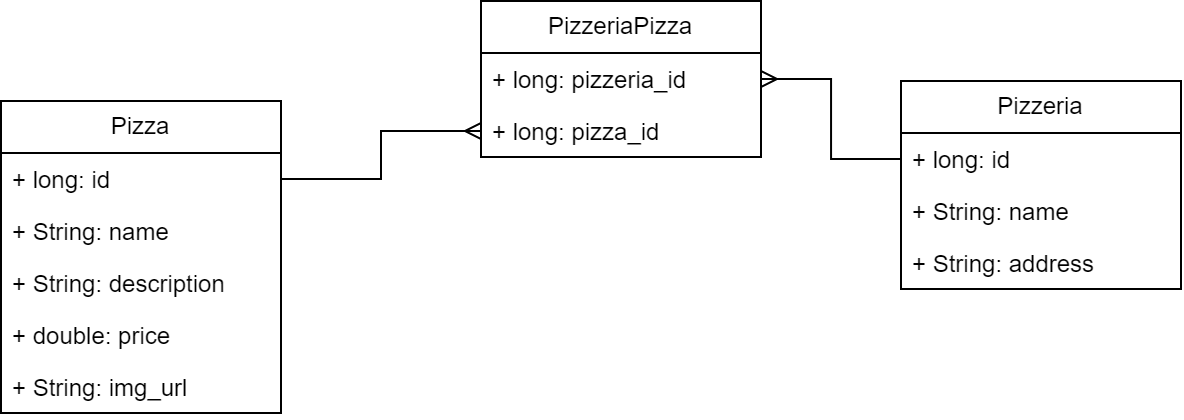

The diagram above was exported from draw.io. Its source (the exported page's mxGraphModel, read from the mxfile embedded in the PNG):
<mxGraphModel dx="724" dy="373" grid="1" gridSize="10" guides="1" tooltips="1" connect="1" arrows="1" fold="1" page="1" pageScale="1" pageWidth="827" pageHeight="1169" math="0" shadow="0">
  <root>
    <mxCell id="0" />
    <mxCell id="1" parent="0" />
    <mxCell id="yT5KrhxKWRrn2rSBqZqV-4" value="Pizza" style="swimlane;fontStyle=0;childLayout=stackLayout;horizontal=1;startSize=26;fillColor=none;horizontalStack=0;resizeParent=1;resizeParentMax=0;resizeLast=0;collapsible=1;marginBottom=0;whiteSpace=wrap;html=1;" vertex="1" parent="1">
      <mxGeometry x="100" y="170" width="140" height="156" as="geometry">
        <mxRectangle x="130" y="170" width="70" height="30" as="alternateBounds" />
      </mxGeometry>
    </mxCell>
    <mxCell id="yT5KrhxKWRrn2rSBqZqV-5" value="+ long: id" style="text;strokeColor=none;fillColor=none;align=left;verticalAlign=top;spacingLeft=4;spacingRight=4;overflow=hidden;rotatable=0;points=[[0,0.5],[1,0.5]];portConstraint=eastwest;whiteSpace=wrap;html=1;" vertex="1" parent="yT5KrhxKWRrn2rSBqZqV-4">
      <mxGeometry y="26" width="140" height="26" as="geometry" />
    </mxCell>
    <mxCell id="yT5KrhxKWRrn2rSBqZqV-9" value="+ String: name" style="text;strokeColor=none;fillColor=none;align=left;verticalAlign=top;spacingLeft=4;spacingRight=4;overflow=hidden;rotatable=0;points=[[0,0.5],[1,0.5]];portConstraint=eastwest;whiteSpace=wrap;html=1;" vertex="1" parent="yT5KrhxKWRrn2rSBqZqV-4">
      <mxGeometry y="52" width="140" height="26" as="geometry" />
    </mxCell>
    <mxCell id="yT5KrhxKWRrn2rSBqZqV-10" value="+ String: description" style="text;strokeColor=none;fillColor=none;align=left;verticalAlign=top;spacingLeft=4;spacingRight=4;overflow=hidden;rotatable=0;points=[[0,0.5],[1,0.5]];portConstraint=eastwest;whiteSpace=wrap;html=1;" vertex="1" parent="yT5KrhxKWRrn2rSBqZqV-4">
      <mxGeometry y="78" width="140" height="26" as="geometry" />
    </mxCell>
    <mxCell id="yT5KrhxKWRrn2rSBqZqV-7" value="+ double: price" style="text;strokeColor=none;fillColor=none;align=left;verticalAlign=top;spacingLeft=4;spacingRight=4;overflow=hidden;rotatable=0;points=[[0,0.5],[1,0.5]];portConstraint=eastwest;whiteSpace=wrap;html=1;" vertex="1" parent="yT5KrhxKWRrn2rSBqZqV-4">
      <mxGeometry y="104" width="140" height="26" as="geometry" />
    </mxCell>
    <mxCell id="yT5KrhxKWRrn2rSBqZqV-6" value="+ String: img_url" style="text;strokeColor=none;fillColor=none;align=left;verticalAlign=top;spacingLeft=4;spacingRight=4;overflow=hidden;rotatable=0;points=[[0,0.5],[1,0.5]];portConstraint=eastwest;whiteSpace=wrap;html=1;" vertex="1" parent="yT5KrhxKWRrn2rSBqZqV-4">
      <mxGeometry y="130" width="140" height="26" as="geometry" />
    </mxCell>
    <mxCell id="yT5KrhxKWRrn2rSBqZqV-11" value="Pizzeria" style="swimlane;fontStyle=0;childLayout=stackLayout;horizontal=1;startSize=26;fillColor=none;horizontalStack=0;resizeParent=1;resizeParentMax=0;resizeLast=0;collapsible=1;marginBottom=0;whiteSpace=wrap;html=1;" vertex="1" parent="1">
      <mxGeometry x="550" y="160" width="140" height="104" as="geometry">
        <mxRectangle x="130" y="170" width="70" height="30" as="alternateBounds" />
      </mxGeometry>
    </mxCell>
    <mxCell id="yT5KrhxKWRrn2rSBqZqV-12" value="+ long: id" style="text;strokeColor=none;fillColor=none;align=left;verticalAlign=top;spacingLeft=4;spacingRight=4;overflow=hidden;rotatable=0;points=[[0,0.5],[1,0.5]];portConstraint=eastwest;whiteSpace=wrap;html=1;" vertex="1" parent="yT5KrhxKWRrn2rSBqZqV-11">
      <mxGeometry y="26" width="140" height="26" as="geometry" />
    </mxCell>
    <mxCell id="yT5KrhxKWRrn2rSBqZqV-13" value="+ String: name" style="text;strokeColor=none;fillColor=none;align=left;verticalAlign=top;spacingLeft=4;spacingRight=4;overflow=hidden;rotatable=0;points=[[0,0.5],[1,0.5]];portConstraint=eastwest;whiteSpace=wrap;html=1;" vertex="1" parent="yT5KrhxKWRrn2rSBqZqV-11">
      <mxGeometry y="52" width="140" height="26" as="geometry" />
    </mxCell>
    <mxCell id="yT5KrhxKWRrn2rSBqZqV-14" value="+ String: address" style="text;strokeColor=none;fillColor=none;align=left;verticalAlign=top;spacingLeft=4;spacingRight=4;overflow=hidden;rotatable=0;points=[[0,0.5],[1,0.5]];portConstraint=eastwest;whiteSpace=wrap;html=1;" vertex="1" parent="yT5KrhxKWRrn2rSBqZqV-11">
      <mxGeometry y="78" width="140" height="26" as="geometry" />
    </mxCell>
    <mxCell id="yT5KrhxKWRrn2rSBqZqV-17" value="PizzeriaPizza" style="swimlane;fontStyle=0;childLayout=stackLayout;horizontal=1;startSize=26;fillColor=none;horizontalStack=0;resizeParent=1;resizeParentMax=0;resizeLast=0;collapsible=1;marginBottom=0;whiteSpace=wrap;html=1;" vertex="1" parent="1">
      <mxGeometry x="340" y="120" width="140" height="78" as="geometry">
        <mxRectangle x="130" y="170" width="70" height="30" as="alternateBounds" />
      </mxGeometry>
    </mxCell>
    <mxCell id="yT5KrhxKWRrn2rSBqZqV-18" value="+ long: pizzeria_id" style="text;strokeColor=none;fillColor=none;align=left;verticalAlign=top;spacingLeft=4;spacingRight=4;overflow=hidden;rotatable=0;points=[[0,0.5],[1,0.5]];portConstraint=eastwest;whiteSpace=wrap;html=1;" vertex="1" parent="yT5KrhxKWRrn2rSBqZqV-17">
      <mxGeometry y="26" width="140" height="26" as="geometry" />
    </mxCell>
    <mxCell id="yT5KrhxKWRrn2rSBqZqV-21" value="+ long: pizza_id" style="text;strokeColor=none;fillColor=none;align=left;verticalAlign=top;spacingLeft=4;spacingRight=4;overflow=hidden;rotatable=0;points=[[0,0.5],[1,0.5]];portConstraint=eastwest;whiteSpace=wrap;html=1;" vertex="1" parent="yT5KrhxKWRrn2rSBqZqV-17">
      <mxGeometry y="52" width="140" height="26" as="geometry" />
    </mxCell>
    <mxCell id="yT5KrhxKWRrn2rSBqZqV-26" value="" style="edgeStyle=orthogonalEdgeStyle;rounded=0;orthogonalLoop=1;jettySize=auto;html=1;endArrow=ERmany;endFill=0;" edge="1" parent="1" source="yT5KrhxKWRrn2rSBqZqV-5" target="yT5KrhxKWRrn2rSBqZqV-21">
      <mxGeometry relative="1" as="geometry" />
    </mxCell>
    <mxCell id="yT5KrhxKWRrn2rSBqZqV-27" value="" style="edgeStyle=orthogonalEdgeStyle;rounded=0;orthogonalLoop=1;jettySize=auto;html=1;entryX=1;entryY=0.5;entryDx=0;entryDy=0;endArrow=ERmany;endFill=0;" edge="1" parent="1" source="yT5KrhxKWRrn2rSBqZqV-12" target="yT5KrhxKWRrn2rSBqZqV-18">
      <mxGeometry relative="1" as="geometry" />
    </mxCell>
  </root>
</mxGraphModel>